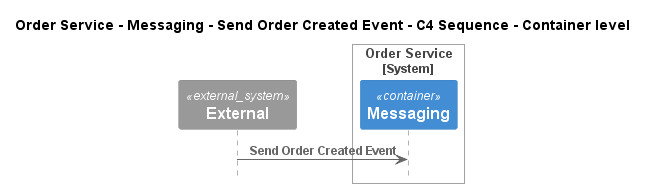

The diagram above was rendered by PlantUML. Its source (embedded in the PNG):
@startuml
!pragma layout smetana
!include ..\..\..\..\..\..\.c4s\C4_Sequence.puml

title Order Service - Messaging - Send Order Created Event - C4 Sequence - Container level

System_Ext(C4InterFlow.SoftwareSystems.ExternalSystem, "External", "")

System_Boundary(ECommercePlatform.SoftwareSystems.OrderService, "Order Service")
    Container(ECommercePlatform.SoftwareSystems.OrderService.Containers.Messaging, "Messaging", "", "")
Boundary_End()

Rel(C4InterFlow.SoftwareSystems.ExternalSystem, ECommercePlatform.SoftwareSystems.OrderService.Containers.Messaging, "Send Order Created Event")


@enduml